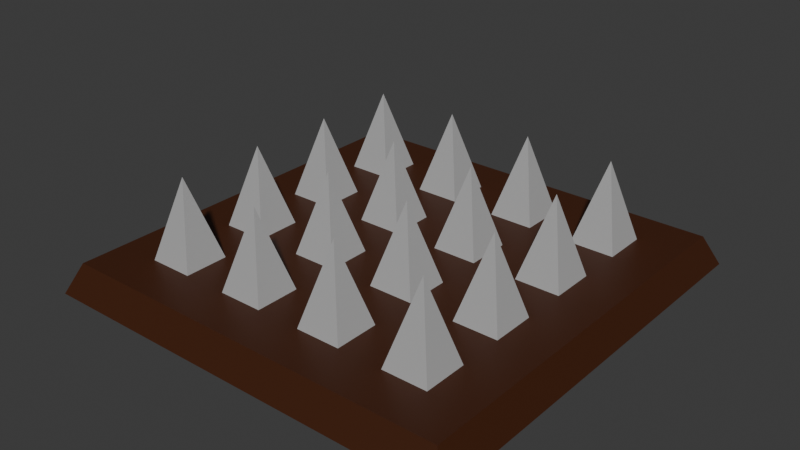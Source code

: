 # Source: spike_trap.blend  (saved by Blender 4.0.36; exported with 4.5.12 LTS)
import bpy
from mathutils import Matrix  # noqa: F401  (used for matrix-valued properties, if any)

bpy.ops.wm.read_factory_settings(use_empty=True)
scene = bpy.context.scene
scene.name = 'Scene'

# ---- collections
col_collection = bpy.data.collections.new('Collection'); scene.collection.children.link(col_collection)

# ---- materials (node trees are filled in below, after node groups)
mat_material = bpy.data.materials.new('Material')
mat_material.alpha_threshold = 0.0
mat_material.use_transparent_shadow = False
mat_material.roughness = 0.5
mat_material.line_color = (0.0, 0.0, 0.0, 1.0)
mat_material_001 = bpy.data.materials.new('Material.001')
mat_material_001.use_transparent_shadow = False

# ---- material node trees
mat_material.use_nodes = True; mat_material.node_tree.nodes.clear()
_N = mat_material.node_tree.nodes; _L = mat_material.node_tree.links
n0 = _N.new('ShaderNodeOutputMaterial'); n0.name = 'Material Output'; n0.location = (300, 300)
n1 = _N.new('ShaderNodeBsdfPrincipled'); n1.name = 'Principled BSDF'; n1.location = (10, 300)
n1.inputs[0].default_value = (0.05554, 0.01495, 0.003897, 1.0)
n1.inputs[3].default_value = 1.45
_L.new(n1.outputs[0], n0.inputs[0])
n0.is_active_output = True
mat_material_001.use_nodes = True; mat_material_001.node_tree.nodes.clear()
_N = mat_material_001.node_tree.nodes; _L = mat_material_001.node_tree.links
n0 = _N.new('ShaderNodeBsdfPrincipled'); n0.name = 'Principled BSDF'; n0.location = (10, 300)
n0.inputs[0].default_value = (0.4225, 0.4225, 0.4225, 1.0)
n0.inputs[3].default_value = 1.45
n1 = _N.new('ShaderNodeOutputMaterial'); n1.name = 'Material Output'; n1.location = (300, 300)
_L.new(n0.outputs[0], n1.inputs[0])
n1.is_active_output = True

# ---- world
world_world = bpy.data.worlds.new('World'); scene.world = world_world
world_world.use_nodes = True; world_world.node_tree.nodes.clear()
_N = world_world.node_tree.nodes; _L = world_world.node_tree.links
n0 = _N.new('ShaderNodeOutputWorld'); n0.name = 'World Output'; n0.location = (300, 300)
n1 = _N.new('ShaderNodeBackground'); n1.name = 'Background'; n1.location = (10, 300)
n1.inputs[0].default_value = (0.05088, 0.05088, 0.05088, 1.0)
_L.new(n1.outputs[0], n0.inputs[0])
n0.is_active_output = True
world_world.color = (0.05088, 0.05088, 0.05088)
world_world.use_sun_shadow = False
world_world.sun_shadow_jitter_overblur = 0.0

# ---- meshes
me_cube = bpy.data.meshes.new('Cube')
me_cube.from_pydata([(0.9352, 0.9352, -0.8585), (1.0, 1.0, -1.0), (0.9352, -0.9352, -0.8585), (1.0, -1.0, -1.0), (-0.9352, 0.9352, -0.8585), (-1.0, 1.0, -1.0), (-0.9352, -0.9352, -0.8585), (-1.0, -1.0, -1.0), (-1.0, 0.7778, -1.0), (-1.0, 0.5556, -1.0), (-1.0, 0.3333, -1.0), (-1.0, 0.1111, -1.0), (-1.0, -0.1111, -1.0), (-1.0, -0.3333, -1.0), (-1.0, -0.5556, -1.0), (-1.0, -0.7778, -1.0), (0.9352, 0.7274, -0.8585), (0.9352, 0.5195, -0.8585), (0.9352, 0.3117, -0.8585), (0.9352, 0.1039, -0.8585), (0.9352, -0.1039, -0.8585), (0.9352, -0.3117, -0.8585), (0.9352, -0.5195, -0.8585), (0.9352, -0.7274, -0.8585), (-0.9352, -0.7274, -0.8585), (-0.9352, -0.5195, -0.8585), (-0.9352, -0.3117, -0.8585), (-0.9352, -0.1039, -0.8585), (-0.9352, 0.1039, -0.8585), (-0.9352, 0.3117, -0.8585), (-0.9352, 0.5195, -0.8585), (-0.9352, 0.7274, -0.8585), (1.0, -0.7778, -1.0), (1.0, -0.5556, -1.0), (1.0, -0.3333, -1.0), (1.0, -0.1111, -1.0), (1.0, 0.1111, -1.0), (1.0, 0.3333, -1.0), (1.0, 0.5556, -1.0), (1.0, 0.7778, -1.0), (0.7778, 1.0, -1.0), (0.5556, 1.0, -1.0), (0.3333, 1.0, -1.0), (0.1111, 1.0, -1.0), (-0.1111, 1.0, -1.0), (-0.3333, 1.0, -1.0), (-0.5556, 1.0, -1.0), (-0.7778, 1.0, -1.0), (0.7274, -0.9352, -0.8585), (0.5195, -0.9352, -0.8585), (0.3117, -0.9352, -0.8585), (0.1039, -0.9352, -0.8585), (-0.1039, -0.9352, -0.8585), (-0.3117, -0.9352, -0.8585), (-0.5195, -0.9352, -0.8585), (-0.7274, -0.9352, -0.8585), (-0.7778, -1.0, -1.0), (-0.5556, -1.0, -1.0), (-0.3333, -1.0, -1.0), (-0.1111, -1.0, -1.0), (0.1111, -1.0, -1.0), (0.3333, -1.0, -1.0), (0.5556, -1.0, -1.0), (0.7778, -1.0, -1.0), (-0.7274, 0.9352, -0.8585), (-0.5195, 0.9352, -0.8585), (-0.3117, 0.9352, -0.8585), (-0.1039, 0.9352, -0.8585), (0.1039, 0.9352, -0.8585), (0.3117, 0.9352, -0.8585), (0.5195, 0.9352, -0.8585), (0.7274, 0.9352, -0.8585), (0.7778, 0.7778, -1.0), (0.5556, 0.7778, -1.0), (0.3333, 0.7778, -1.0), (0.1111, 0.7778, -1.0), (-0.1111, 0.7778, -1.0), (-0.3333, 0.7778, -1.0), (-0.5556, 0.7778, -1.0), (-0.7778, 0.7778, -1.0), (0.7778, 0.5556, -1.0), (0.5556, 0.5556, -1.0), (0.3333, 0.5556, -1.0), (0.1111, 0.5556, -1.0), (-0.1111, 0.5556, -1.0), (-0.3333, 0.5556, -1.0), (-0.5556, 0.5556, -1.0), (-0.7778, 0.5556, -1.0), (0.7778, 0.3333, -1.0), (0.5556, 0.3333, -1.0), (0.3333, 0.3333, -1.0), (0.1111, 0.3333, -1.0), (-0.1111, 0.3333, -1.0), (-0.3333, 0.3333, -1.0), (-0.5556, 0.3333, -1.0), (-0.7778, 0.3333, -1.0), (0.7778, 0.1111, -1.0), (0.5556, 0.1111, -1.0), (0.3333, 0.1111, -1.0), (0.1111, 0.1111, -1.0), (-0.1111, 0.1111, -1.0), (-0.3333, 0.1111, -1.0), (-0.5556, 0.1111, -1.0), (-0.7778, 0.1111, -1.0), (0.7778, -0.1111, -1.0), (0.5556, -0.1111, -1.0), (0.3333, -0.1111, -1.0), (0.1111, -0.1111, -1.0), (-0.1111, -0.1111, -1.0), (-0.3333, -0.1111, -1.0), (-0.5556, -0.1111, -1.0), (-0.7778, -0.1111, -1.0), (0.7778, -0.3333, -1.0), (0.5556, -0.3333, -1.0), (0.3333, -0.3333, -1.0), (0.1111, -0.3333, -1.0), (-0.1111, -0.3333, -1.0), (-0.3333, -0.3333, -1.0), (-0.5556, -0.3333, -1.0), (-0.7778, -0.3333, -1.0), (0.7778, -0.5556, -1.0), (0.5556, -0.5556, -1.0), (0.3333, -0.5556, -1.0), (0.1111, -0.5556, -1.0), (-0.1111, -0.5556, -1.0), (-0.3333, -0.5556, -1.0), (-0.5556, -0.5556, -1.0), (-0.7778, -0.5556, -1.0), (0.7778, -0.7778, -1.0), (0.5556, -0.7778, -1.0), (0.3333, -0.7778, -1.0), (0.1111, -0.7778, -1.0), (-0.1111, -0.7778, -1.0), (-0.3333, -0.7778, -1.0), (-0.5556, -0.7778, -1.0), (-0.7778, -0.7778, -1.0), (-0.7274, 0.7274, -0.8585), (-0.5195, 0.7274, -0.8585), (-0.3117, 0.7274, -0.8585), (-0.1039, 0.7274, -0.8585), (0.1039, 0.7274, -0.8585), (0.3117, 0.7274, -0.8585), (0.5195, 0.7274, -0.8585), (0.7274, 0.7274, -0.8585), (-0.7274, 0.5195, -0.8585), (-0.5195, 0.5195, -0.8585), (-0.3117, 0.5195, -0.8585), (-0.1039, 0.5195, -0.8585), (0.1039, 0.5195, -0.8585), (0.3117, 0.5195, -0.8585), (0.5195, 0.5195, -0.8585), (0.7274, 0.5195, -0.8585), (-0.7274, 0.3117, -0.8585), (-0.5195, 0.3117, -0.8585), (-0.3117, 0.3117, -0.8585), (-0.1039, 0.3117, -0.8585), (0.1039, 0.3117, -0.8585), (0.3117, 0.3117, -0.8585), (0.5195, 0.3117, -0.8585), (0.7274, 0.3117, -0.8585), (-0.7274, 0.1039, -0.8585), (-0.5195, 0.1039, -0.8585), (-0.3117, 0.1039, -0.8585), (-0.1039, 0.1039, -0.8585), (0.1039, 0.1039, -0.8585), (0.3117, 0.1039, -0.8585), (0.5195, 0.1039, -0.8585), (0.7274, 0.1039, -0.8585), (-0.7274, -0.1039, -0.8585), (-0.5195, -0.1039, -0.8585), (-0.3117, -0.1039, -0.8585), (-0.1039, -0.1039, -0.8585), (0.1039, -0.1039, -0.8585), (0.3117, -0.1039, -0.8585), (0.5195, -0.1039, -0.8585), (0.7274, -0.1039, -0.8585), (-0.7274, -0.3117, -0.8585), (-0.5195, -0.3117, -0.8585), (-0.3117, -0.3117, -0.8585), (-0.1039, -0.3117, -0.8585), (0.1039, -0.3117, -0.8585), (0.3117, -0.3117, -0.8585), (0.5195, -0.3117, -0.8585), (0.7274, -0.3117, -0.8585), (-0.7274, -0.5195, -0.8585), (-0.5195, -0.5195, -0.8585), (-0.3117, -0.5195, -0.8585), (-0.1039, -0.5195, -0.8585), (0.1039, -0.5195, -0.8585), (0.3117, -0.5195, -0.8585), (0.5195, -0.5195, -0.8585), (0.7274, -0.5195, -0.8585), (-0.7274, -0.7274, -0.8585), (-0.5195, -0.7274, -0.8585), (-0.3117, -0.7274, -0.8585), (-0.1039, -0.7274, -0.8585), (0.1039, -0.7274, -0.8585), (0.3117, -0.7274, -0.8585), (0.5195, -0.7274, -0.8585), (0.7274, -0.7274, -0.8585), (0.6235, -0.6235, -0.483), (0.2078, -0.6235, -0.483), (-0.2078, -0.6235, -0.483), (-0.6235, -0.6235, -0.483), (0.6235, -0.2078, -0.483), (0.2078, -0.2078, -0.483), (-0.2078, -0.2078, -0.483), (-0.6235, -0.2078, -0.483), (0.6235, 0.2078, -0.483), (0.2078, 0.2078, -0.483), (-0.2078, 0.2078, -0.483), (-0.6235, 0.2078, -0.483), (0.6235, 0.6235, -0.483), (0.2078, 0.6235, -0.483), (-0.2078, 0.6235, -0.483), (-0.6235, 0.6235, -0.483)], [], [(192, 24, 6, 55), (56, 55, 6, 7), (8, 31, 4, 5), (128, 32, 3, 63), (32, 23, 2, 3), (40, 71, 0, 1), (1, 0, 16, 39), (39, 16, 17, 38), (38, 17, 18, 37), (37, 18, 19, 36), (36, 19, 20, 35), (35, 20, 21, 34), (34, 21, 22, 33), (33, 22, 23, 32), (40, 1, 39, 72), (72, 39, 38, 80), (80, 38, 37, 88), (88, 37, 36, 96), (96, 36, 35, 104), (104, 35, 34, 112), (112, 34, 33, 120), (120, 33, 32, 128), (7, 6, 24, 15), (15, 24, 25, 14), (14, 25, 26, 13), (13, 26, 27, 12), (12, 27, 28, 11), (11, 28, 29, 10), (10, 29, 30, 9), (9, 30, 31, 8), (64, 4, 31, 136), (136, 31, 30, 144), (144, 30, 29, 152), (152, 29, 28, 160), (160, 28, 27, 168), (168, 27, 26, 176), (176, 26, 25, 184), (184, 25, 24, 192), (22, 191, 199, 23), (189, 188, 201), (190, 189, 197, 198), (187, 186, 202), (188, 187, 195, 196), (185, 184, 203), (186, 185, 193, 194), (175, 174, 204), (21, 183, 191, 22), (183, 182, 190, 191), (182, 181, 189, 190), (181, 180, 188, 189), (180, 179, 187, 188), (179, 178, 186, 187), (178, 177, 185, 186), (177, 176, 184, 185), (20, 175, 183, 21), (173, 172, 205), (174, 173, 181, 182), (171, 170, 206), (172, 171, 179, 180), (169, 168, 207), (170, 169, 177, 178), (159, 158, 208), (19, 167, 175, 20), (167, 166, 174, 175), (166, 165, 173, 174), (165, 164, 172, 173), (164, 163, 171, 172), (163, 162, 170, 171), (162, 161, 169, 170), (161, 160, 168, 169), (18, 159, 167, 19), (157, 156, 209), (158, 157, 165, 166), (155, 154, 210), (156, 155, 163, 164), (153, 152, 211), (154, 153, 161, 162), (143, 142, 212), (17, 151, 159, 18), (151, 150, 158, 159), (150, 149, 157, 158), (149, 148, 156, 157), (148, 147, 155, 156), (147, 146, 154, 155), (146, 145, 153, 154), (145, 144, 152, 153), (16, 143, 151, 17), (141, 140, 213), (142, 141, 149, 150), (139, 138, 214), (140, 139, 147, 148), (137, 136, 215), (138, 137, 145, 146), (0, 71, 143, 16), (71, 70, 142, 143), (70, 69, 141, 142), (69, 68, 140, 141), (68, 67, 139, 140), (67, 66, 138, 139), (66, 65, 137, 138), (65, 64, 136, 137), (14, 127, 135, 15), (127, 126, 134, 135), (126, 125, 133, 134), (125, 124, 132, 133), (124, 123, 131, 132), (123, 122, 130, 131), (122, 121, 129, 130), (121, 120, 128, 129), (13, 119, 127, 14), (119, 118, 126, 127), (118, 117, 125, 126), (117, 116, 124, 125), (116, 115, 123, 124), (115, 114, 122, 123), (114, 113, 121, 122), (113, 112, 120, 121), (12, 111, 119, 13), (111, 110, 118, 119), (110, 109, 117, 118), (109, 108, 116, 117), (108, 107, 115, 116), (107, 106, 114, 115), (106, 105, 113, 114), (105, 104, 112, 113), (11, 103, 111, 12), (103, 102, 110, 111), (102, 101, 109, 110), (101, 100, 108, 109), (100, 99, 107, 108), (99, 98, 106, 107), (98, 97, 105, 106), (97, 96, 104, 105), (10, 95, 103, 11), (95, 94, 102, 103), (94, 93, 101, 102), (93, 92, 100, 101), (92, 91, 99, 100), (91, 90, 98, 99), (90, 89, 97, 98), (89, 88, 96, 97), (9, 87, 95, 10), (87, 86, 94, 95), (86, 85, 93, 94), (85, 84, 92, 93), (84, 83, 91, 92), (83, 82, 90, 91), (82, 81, 89, 90), (81, 80, 88, 89), (8, 79, 87, 9), (79, 78, 86, 87), (78, 77, 85, 86), (77, 76, 84, 85), (76, 75, 83, 84), (75, 74, 82, 83), (74, 73, 81, 82), (73, 72, 80, 81), (5, 47, 79, 8), (47, 46, 78, 79), (46, 45, 77, 78), (45, 44, 76, 77), (44, 43, 75, 76), (43, 42, 74, 75), (42, 41, 73, 74), (41, 40, 72, 73), (5, 4, 64, 47), (47, 64, 65, 46), (46, 65, 66, 45), (45, 66, 67, 44), (44, 67, 68, 43), (43, 68, 69, 42), (42, 69, 70, 41), (41, 70, 71, 40), (15, 135, 56, 7), (135, 134, 57, 56), (134, 133, 58, 57), (133, 132, 59, 58), (132, 131, 60, 59), (131, 130, 61, 60), (130, 129, 62, 61), (129, 128, 63, 62), (3, 2, 48, 63), (63, 48, 49, 62), (62, 49, 50, 61), (61, 50, 51, 60), (60, 51, 52, 59), (59, 52, 53, 58), (58, 53, 54, 57), (57, 54, 55, 56), (23, 199, 48, 2), (199, 198, 49, 48), (198, 197, 50, 49), (197, 196, 51, 50), (196, 195, 52, 51), (195, 194, 53, 52), (194, 193, 54, 53), (193, 192, 55, 54), (191, 190, 200), (190, 198, 200), (198, 199, 200), (199, 191, 200), (188, 196, 201), (196, 197, 201), (197, 189, 201), (186, 194, 202), (194, 195, 202), (195, 187, 202), (184, 192, 203), (192, 193, 203), (193, 185, 203), (174, 182, 204), (182, 183, 204), (183, 175, 204), (172, 180, 205), (180, 181, 205), (181, 173, 205), (170, 178, 206), (178, 179, 206), (179, 171, 206), (168, 176, 207), (176, 177, 207), (177, 169, 207), (158, 166, 208), (166, 167, 208), (167, 159, 208), (156, 164, 209), (164, 165, 209), (165, 157, 209), (154, 162, 210), (162, 163, 210), (163, 155, 210), (152, 160, 211), (160, 161, 211), (161, 153, 211), (142, 150, 212), (150, 151, 212), (151, 143, 212), (140, 148, 213), (148, 149, 213), (149, 141, 213), (138, 146, 214), (146, 147, 214), (147, 139, 214), (136, 144, 215), (144, 145, 215), (145, 137, 215)])
me_cube.polygons.foreach_set('material_index', [0, 0, 0, 0, 0, 0, 0, 0, 0, 0, 0, 0, 0, 0, 0, 0, 0, 0, 0, 0, 0, 0, 0, 0, 0, 0, 0, 0, 0, 0, 0, 0, 0, 0, 0, 0, 0, 0, 0, 1, 0, 1, 0, 1, 0, 1, 0, 0, 0, 0, 0, 0, 0, 0, 0, 1, 0, 1, 0, 1, 0, 1, 0, 0, 0, 0, 0, 0, 0, 0, 0, 1, 0, 1, 0, 1, 0, 1, 0, 0, 0, 0, 0, 0, 0, 0, 0, 1, 0, 1, 0, 1, 0, 0, 0, 0, 0, 0, 0, 0, 0, 0, 0, 0, 0, 0, 0, 0, 0, 0, 0, 0, 0, 0, 0, 0, 0, 0, 0, 0, 0, 0, 0, 0, 0, 0, 0, 0, 0, 0, 0, 0, 0, 0, 0, 0, 0, 0, 0, 0, 0, 0, 0, 0, 0, 0, 0, 0, 0, 0, 0, 0, 0, 0, 0, 0, 0, 0, 0, 0, 0, 0, 0, 0, 0, 0, 0, 0, 0, 0, 0, 0, 0, 0, 0, 0, 0, 0, 0, 0, 0, 0, 0, 0, 0, 0, 0, 0, 0, 0, 0, 0, 0, 0, 0, 0, 0, 1, 1, 1, 1, 1, 1, 1, 1, 1, 1, 1, 1, 1, 1, 1, 1, 1, 1, 1, 1, 1, 1, 1, 1, 1, 1, 1, 1, 1, 1, 1, 1, 1, 1, 1, 1, 1, 1, 1, 1, 1, 1, 1, 1, 1, 1, 1, 1, 1])
_uv = me_cube.uv_layers.new(name='UVMap')
_uv.uv.foreach_set('vector', [0.8472, 0.7222, 0.875, 0.7222, 0.875, 0.75, 0.8472, 0.75, 0.375, 0.9722, 0.625, 0.9722, 0.625, 1.0, 0.375, 1.0, 0.375, 0.2222, 0.625, 0.2222, 0.625, 0.25, 0.375, 0.25, 0.3472, 0.7222, 0.375, 0.7222, 0.375, 0.75, 0.3472, 0.75, 0.375, 0.7222, 0.625, 0.7222, 0.625, 0.75, 0.375, 0.75, 0.375, 0.4722, 0.625, 0.4722, 0.625, 0.5, 0.375, 0.5, 0.375, 0.5, 0.625, 0.5, 0.625, 0.5278, 0.375, 0.5278, 0.375, 0.5278, 0.625, 0.5278, 0.625, 0.5556, 0.375, 0.5556, 0.375, 0.5556, 0.625, 0.5556, 0.625, 0.5833, 0.375, 0.5833, 0.375, 0.5833, 0.625, 0.5833, 0.625, 0.6111, 0.375, 0.6111, 0.375, 0.6111, 0.625, 0.6111, 0.625, 0.6389, 0.375, 0.6389, 0.375, 0.6389, 0.625, 0.6389, 0.625, 0.6667, 0.375, 0.6667, 0.375, 0.6667, 0.625, 0.6667, 0.625, 0.6944, 0.375, 0.6944, 0.375, 0.6944, 0.625, 0.6944, 0.625, 0.7222, 0.375, 0.7222, 0.3472, 0.5, 0.375, 0.5, 0.375, 0.5278, 0.3472, 0.5278, 0.3472, 0.5278, 0.375, 0.5278, 0.375, 0.5556, 0.3472, 0.5556, 0.3472, 0.5556, 0.375, 0.5556, 0.375, 0.5833, 0.3472, 0.5833, 0.3472, 0.5833, 0.375, 0.5833, 0.375, 0.6111, 0.3472, 0.6111, 0.3472, 0.6111, 0.375, 0.6111, 0.375, 0.6389, 0.3472, 0.6389, 0.3472, 0.6389, 0.375, 0.6389, 0.375, 0.6667, 0.3472, 0.6667, 0.3472, 0.6667, 0.375, 0.6667, 0.375, 0.6944, 0.3472, 0.6944, 0.3472, 0.6944, 0.375, 0.6944, 0.375, 0.7222, 0.3472, 0.7222, 0.375, 0.0, 0.625, 0.0, 0.625, 0.02778, 0.375, 0.02778, 0.375, 0.02778, 0.625, 0.02778, 0.625, 0.05556, 0.375, 0.05556, 0.375, 0.05556, 0.625, 0.05556, 0.625, 0.08333, 0.375, 0.08333, 0.375, 0.08333, 0.625, 0.08333, 0.625, 0.1111, 0.375, 0.1111, 0.375, 0.1111, 0.625, 0.1111, 0.625, 0.1389, 0.375, 0.1389, 0.375, 0.1389, 0.625, 0.1389, 0.625, 0.1667, 0.375, 0.1667, 0.375, 0.1667, 0.625, 0.1667, 0.625, 0.1944, 0.375, 0.1944, 0.375, 0.1944, 0.625, 0.1944, 0.625, 0.2222, 0.375, 0.2222, 0.8472, 0.5, 0.875, 0.5, 0.875, 0.5278, 0.8472, 0.5278, 0.8472, 0.5278, 0.875, 0.5278, 0.875, 0.5556, 0.8472, 0.5556, 0.8472, 0.5556, 0.875, 0.5556, 0.875, 0.5833, 0.8472, 0.5833, 0.8472, 0.5833, 0.875, 0.5833, 0.875, 0.6111, 0.8472, 0.6111, 0.8472, 0.6111, 0.875, 0.6111, 0.875, 0.6389, 0.8472, 0.6389, 0.8472, 0.6389, 0.875, 0.6389, 0.875, 0.6667, 0.8472, 0.6667, 0.8472, 0.6667, 0.875, 0.6667, 0.875, 0.6944, 0.8472, 0.6944, 0.8472, 0.6944, 0.875, 0.6944, 0.875, 0.7222, 0.8472, 0.7222, 0.625, 0.6944, 0.6528, 0.6944, 0.6528, 0.7222, 0.625, 0.7222, 0.7083, 0.6944, 0.7361, 0.6944, 0.7222, 0.7083, 0.6806, 0.6944, 0.7083, 0.6944, 0.7083, 0.7222, 0.6806, 0.7222, 0.7639, 0.6944, 0.7917, 0.6944, 0.7778, 0.7083, 0.7361, 0.6944, 0.7639, 0.6944, 0.7639, 0.7222, 0.7361, 0.7222, 0.8194, 0.6944, 0.8472, 0.6944, 0.8333, 0.7083, 0.7917, 0.6944, 0.8194, 0.6944, 0.8194, 0.7222, 0.7917, 0.7222, 0.6528, 0.6389, 0.6806, 0.6389, 0.6667, 0.6528, 0.625, 0.6667, 0.6528, 0.6667, 0.6528, 0.6944, 0.625, 0.6944, 0.6528, 0.6667, 0.6806, 0.6667, 0.6806, 0.6944, 0.6528, 0.6944, 0.6806, 0.6667, 0.7083, 0.6667, 0.7083, 0.6944, 0.6806, 0.6944, 0.7083, 0.6667, 0.7361, 0.6667, 0.7361, 0.6944, 0.7083, 0.6944, 0.7361, 0.6667, 0.7639, 0.6667, 0.7639, 0.6944, 0.7361, 0.6944, 0.7639, 0.6667, 0.7917, 0.6667, 0.7917, 0.6944, 0.7639, 0.6944, 0.7917, 0.6667, 0.8194, 0.6667, 0.8194, 0.6944, 0.7917, 0.6944, 0.8194, 0.6667, 0.8472, 0.6667, 0.8472, 0.6944, 0.8194, 0.6944, 0.625, 0.6389, 0.6528, 0.6389, 0.6528, 0.6667, 0.625, 0.6667, 0.7083, 0.6389, 0.7361, 0.6389, 0.7222, 0.6528, 0.6806, 0.6389, 0.7083, 0.6389, 0.7083, 0.6667, 0.6806, 0.6667, 0.7639, 0.6389, 0.7917, 0.6389, 0.7778, 0.6528, 0.7361, 0.6389, 0.7639, 0.6389, 0.7639, 0.6667, 0.7361, 0.6667, 0.8194, 0.6389, 0.8472, 0.6389, 0.8333, 0.6528, 0.7917, 0.6389, 0.8194, 0.6389, 0.8194, 0.6667, 0.7917, 0.6667, 0.6528, 0.5833, 0.6806, 0.5833, 0.6667, 0.5972, 0.625, 0.6111, 0.6528, 0.6111, 0.6528, 0.6389, 0.625, 0.6389, 0.6528, 0.6111, 0.6806, 0.6111, 0.6806, 0.6389, 0.6528, 0.6389, 0.6806, 0.6111, 0.7083, 0.6111, 0.7083, 0.6389, 0.6806, 0.6389, 0.7083, 0.6111, 0.7361, 0.6111, 0.7361, 0.6389, 0.7083, 0.6389, 0.7361, 0.6111, 0.7639, 0.6111, 0.7639, 0.6389, 0.7361, 0.6389, 0.7639, 0.6111, 0.7917, 0.6111, 0.7917, 0.6389, 0.7639, 0.6389, 0.7917, 0.6111, 0.8194, 0.6111, 0.8194, 0.6389, 0.7917, 0.6389, 0.8194, 0.6111, 0.8472, 0.6111, 0.8472, 0.6389, 0.8194, 0.6389, 0.625, 0.5833, 0.6528, 0.5833, 0.6528, 0.6111, 0.625, 0.6111, 0.7083, 0.5833, 0.7361, 0.5833, 0.7222, 0.5972, 0.6806, 0.5833, 0.7083, 0.5833, 0.7083, 0.6111, 0.6806, 0.6111, 0.7639, 0.5833, 0.7917, 0.5833, 0.7778, 0.5972, 0.7361, 0.5833, 0.7639, 0.5833, 0.7639, 0.6111, 0.7361, 0.6111, 0.8194, 0.5833, 0.8472, 0.5833, 0.8333, 0.5972, 0.7917, 0.5833, 0.8194, 0.5833, 0.8194, 0.6111, 0.7917, 0.6111, 0.6528, 0.5278, 0.6806, 0.5278, 0.6667, 0.5417, 0.625, 0.5556, 0.6528, 0.5556, 0.6528, 0.5833, 0.625, 0.5833, 0.6528, 0.5556, 0.6806, 0.5556, 0.6806, 0.5833, 0.6528, 0.5833, 0.6806, 0.5556, 0.7083, 0.5556, 0.7083, 0.5833, 0.6806, 0.5833, 0.7083, 0.5556, 0.7361, 0.5556, 0.7361, 0.5833, 0.7083, 0.5833, 0.7361, 0.5556, 0.7639, 0.5556, 0.7639, 0.5833, 0.7361, 0.5833, 0.7639, 0.5556, 0.7917, 0.5556, 0.7917, 0.5833, 0.7639, 0.5833, 0.7917, 0.5556, 0.8194, 0.5556, 0.8194, 0.5833, 0.7917, 0.5833, 0.8194, 0.5556, 0.8472, 0.5556, 0.8472, 0.5833, 0.8194, 0.5833, 0.625, 0.5278, 0.6528, 0.5278, 0.6528, 0.5556, 0.625, 0.5556, 0.7083, 0.5278, 0.7361, 0.5278, 0.7222, 0.5417, 0.6806, 0.5278, 0.7083, 0.5278, 0.7083, 0.5556, 0.6806, 0.5556, 0.7639, 0.5278, 0.7917, 0.5278, 0.7778, 0.5417, 0.7361, 0.5278, 0.7639, 0.5278, 0.7639, 0.5556, 0.7361, 0.5556, 0.8194, 0.5278, 0.8472, 0.5278, 0.8333, 0.5417, 0.7917, 0.5278, 0.8194, 0.5278, 0.8194, 0.5556, 0.7917, 0.5556, 0.625, 0.5, 0.6528, 0.5, 0.6528, 0.5278, 0.625, 0.5278, 0.6528, 0.5, 0.6806, 0.5, 0.6806, 0.5278, 0.6528, 0.5278, 0.6806, 0.5, 0.7083, 0.5, 0.7083, 0.5278, 0.6806, 0.5278, 0.7083, 0.5, 0.7361, 0.5, 0.7361, 0.5278, 0.7083, 0.5278, 0.7361, 0.5, 0.7639, 0.5, 0.7639, 0.5278, 0.7361, 0.5278, 0.7639, 0.5, 0.7917, 0.5, 0.7917, 0.5278, 0.7639, 0.5278, 0.7917, 0.5, 0.8194, 0.5, 0.8194, 0.5278, 0.7917, 0.5278, 0.8194, 0.5, 0.8472, 0.5, 0.8472, 0.5278, 0.8194, 0.5278, 0.125, 0.6944, 0.1528, 0.6944, 0.1528, 0.7222, 0.125, 0.7222, 0.1528, 0.6944, 0.1806, 0.6944, 0.1806, 0.7222, 0.1528, 0.7222, 0.1806, 0.6944, 0.2083, 0.6944, 0.2083, 0.7222, 0.1806, 0.7222, 0.2083, 0.6944, 0.2361, 0.6944, 0.2361, 0.7222, 0.2083, 0.7222, 0.2361, 0.6944, 0.2639, 0.6944, 0.2639, 0.7222, 0.2361, 0.7222, 0.2639, 0.6944, 0.2917, 0.6944, 0.2917, 0.7222, 0.2639, 0.7222, 0.2917, 0.6944, 0.3194, 0.6944, 0.3194, 0.7222, 0.2917, 0.7222, 0.3194, 0.6944, 0.3472, 0.6944, 0.3472, 0.7222, 0.3194, 0.7222, 0.125, 0.6667, 0.1528, 0.6667, 0.1528, 0.6944, 0.125, 0.6944, 0.1528, 0.6667, 0.1806, 0.6667, 0.1806, 0.6944, 0.1528, 0.6944, 0.1806, 0.6667, 0.2083, 0.6667, 0.2083, 0.6944, 0.1806, 0.6944, 0.2083, 0.6667, 0.2361, 0.6667, 0.2361, 0.6944, 0.2083, 0.6944, 0.2361, 0.6667, 0.2639, 0.6667, 0.2639, 0.6944, 0.2361, 0.6944, 0.2639, 0.6667, 0.2917, 0.6667, 0.2917, 0.6944, 0.2639, 0.6944, 0.2917, 0.6667, 0.3194, 0.6667, 0.3194, 0.6944, 0.2917, 0.6944, 0.3194, 0.6667, 0.3472, 0.6667, 0.3472, 0.6944, 0.3194, 0.6944, 0.125, 0.6389, 0.1528, 0.6389, 0.1528, 0.6667, 0.125, 0.6667, 0.1528, 0.6389, 0.1806, 0.6389, 0.1806, 0.6667, 0.1528, 0.6667, 0.1806, 0.6389, 0.2083, 0.6389, 0.2083, 0.6667, 0.1806, 0.6667, 0.2083, 0.6389, 0.2361, 0.6389, 0.2361, 0.6667, 0.2083, 0.6667, 0.2361, 0.6389, 0.2639, 0.6389, 0.2639, 0.6667, 0.2361, 0.6667, 0.2639, 0.6389, 0.2917, 0.6389, 0.2917, 0.6667, 0.2639, 0.6667, 0.2917, 0.6389, 0.3194, 0.6389, 0.3194, 0.6667, 0.2917, 0.6667, 0.3194, 0.6389, 0.3472, 0.6389, 0.3472, 0.6667, 0.3194, 0.6667, 0.125, 0.6111, 0.1528, 0.6111, 0.1528, 0.6389, 0.125, 0.6389, 0.1528, 0.6111, 0.1806, 0.6111, 0.1806, 0.6389, 0.1528, 0.6389, 0.1806, 0.6111, 0.2083, 0.6111, 0.2083, 0.6389, 0.1806, 0.6389, 0.2083, 0.6111, 0.2361, 0.6111, 0.2361, 0.6389, 0.2083, 0.6389, 0.2361, 0.6111, 0.2639, 0.6111, 0.2639, 0.6389, 0.2361, 0.6389, 0.2639, 0.6111, 0.2917, 0.6111, 0.2917, 0.6389, 0.2639, 0.6389, 0.2917, 0.6111, 0.3194, 0.6111, 0.3194, 0.6389, 0.2917, 0.6389, 0.3194, 0.6111, 0.3472, 0.6111, 0.3472, 0.6389, 0.3194, 0.6389, 0.125, 0.5833, 0.1528, 0.5833, 0.1528, 0.6111, 0.125, 0.6111, 0.1528, 0.5833, 0.1806, 0.5833, 0.1806, 0.6111, 0.1528, 0.6111, 0.1806, 0.5833, 0.2083, 0.5833, 0.2083, 0.6111, 0.1806, 0.6111, 0.2083, 0.5833, 0.2361, 0.5833, 0.2361, 0.6111, 0.2083, 0.6111, 0.2361, 0.5833, 0.2639, 0.5833, 0.2639, 0.6111, 0.2361, 0.6111, 0.2639, 0.5833, 0.2917, 0.5833, 0.2917, 0.6111, 0.2639, 0.6111, 0.2917, 0.5833, 0.3194, 0.5833, 0.3194, 0.6111, 0.2917, 0.6111, 0.3194, 0.5833, 0.3472, 0.5833, 0.3472, 0.6111, 0.3194, 0.6111, 0.125, 0.5556, 0.1528, 0.5556, 0.1528, 0.5833, 0.125, 0.5833, 0.1528, 0.5556, 0.1806, 0.5556, 0.1806, 0.5833, 0.1528, 0.5833, 0.1806, 0.5556, 0.2083, 0.5556, 0.2083, 0.5833, 0.1806, 0.5833, 0.2083, 0.5556, 0.2361, 0.5556, 0.2361, 0.5833, 0.2083, 0.5833, 0.2361, 0.5556, 0.2639, 0.5556, 0.2639, 0.5833, 0.2361, 0.5833, 0.2639, 0.5556, 0.2917, 0.5556, 0.2917, 0.5833, 0.2639, 0.5833, 0.2917, 0.5556, 0.3194, 0.5556, 0.3194, 0.5833, 0.2917, 0.5833, 0.3194, 0.5556, 0.3472, 0.5556, 0.3472, 0.5833, 0.3194, 0.5833, 0.125, 0.5278, 0.1528, 0.5278, 0.1528, 0.5556, 0.125, 0.5556, 0.1528, 0.5278, 0.1806, 0.5278, 0.1806, 0.5556, 0.1528, 0.5556, 0.1806, 0.5278, 0.2083, 0.5278, 0.2083, 0.5556, 0.1806, 0.5556, 0.2083, 0.5278, 0.2361, 0.5278, 0.2361, 0.5556, 0.2083, 0.5556, 0.2361, 0.5278, 0.2639, 0.5278, 0.2639, 0.5556, 0.2361, 0.5556, 0.2639, 0.5278, 0.2917, 0.5278, 0.2917, 0.5556, 0.2639, 0.5556, 0.2917, 0.5278, 0.3194, 0.5278, 0.3194, 0.5556, 0.2917, 0.5556, 0.3194, 0.5278, 0.3472, 0.5278, 0.3472, 0.5556, 0.3194, 0.5556, 0.125, 0.5, 0.1528, 0.5, 0.1528, 0.5278, 0.125, 0.5278, 0.1528, 0.5, 0.1806, 0.5, 0.1806, 0.5278, 0.1528, 0.5278, 0.1806, 0.5, 0.2083, 0.5, 0.2083, 0.5278, 0.1806, 0.5278, 0.2083, 0.5, 0.2361, 0.5, 0.2361, 0.5278, 0.2083, 0.5278, 0.2361, 0.5, 0.2639, 0.5, 0.2639, 0.5278, 0.2361, 0.5278, 0.2639, 0.5, 0.2917, 0.5, 0.2917, 0.5278, 0.2639, 0.5278, 0.2917, 0.5, 0.3194, 0.5, 0.3194, 0.5278, 0.2917, 0.5278, 0.3194, 0.5, 0.3472, 0.5, 0.3472, 0.5278, 0.3194, 0.5278, 0.375, 0.25, 0.625, 0.25, 0.625, 0.2778, 0.375, 0.2778, 0.375, 0.2778, 0.625, 0.2778, 0.625, 0.3056, 0.375, 0.3056, 0.375, 0.3056, 0.625, 0.3056, 0.625, 0.3333, 0.375, 0.3333, 0.375, 0.3333, 0.625, 0.3333, 0.625, 0.3611, 0.375, 0.3611, 0.375, 0.3611, 0.625, 0.3611, 0.625, 0.3889, 0.375, 0.3889, 0.375, 0.3889, 0.625, 0.3889, 0.625, 0.4167, 0.375, 0.4167, 0.375, 0.4167, 0.625, 0.4167, 0.625, 0.4444, 0.375, 0.4444, 0.375, 0.4444, 0.625, 0.4444, 0.625, 0.4722, 0.375, 0.4722, 0.125, 0.7222, 0.1528, 0.7222, 0.1528, 0.75, 0.125, 0.75, 0.1528, 0.7222, 0.1806, 0.7222, 0.1806, 0.75, 0.1528, 0.75, 0.1806, 0.7222, 0.2083, 0.7222, 0.2083, 0.75, 0.1806, 0.75, 0.2083, 0.7222, 0.2361, 0.7222, 0.2361, 0.75, 0.2083, 0.75, 0.2361, 0.7222, 0.2639, 0.7222, 0.2639, 0.75, 0.2361, 0.75, 0.2639, 0.7222, 0.2917, 0.7222, 0.2917, 0.75, 0.2639, 0.75, 0.2917, 0.7222, 0.3194, 0.7222, 0.3194, 0.75, 0.2917, 0.75, 0.3194, 0.7222, 0.3472, 0.7222, 0.3472, 0.75, 0.3194, 0.75, 0.375, 0.75, 0.625, 0.75, 0.625, 0.7778, 0.375, 0.7778, 0.375, 0.7778, 0.625, 0.7778, 0.625, 0.8056, 0.375, 0.8056, 0.375, 0.8056, 0.625, 0.8056, 0.625, 0.8333, 0.375, 0.8333, 0.375, 0.8333, 0.625, 0.8333, 0.625, 0.8611, 0.375, 0.8611, 0.375, 0.8611, 0.625, 0.8611, 0.625, 0.8889, 0.375, 0.8889, 0.375, 0.8889, 0.625, 0.8889, 0.625, 0.9167, 0.375, 0.9167, 0.375, 0.9167, 0.625, 0.9167, 0.625, 0.9444, 0.375, 0.9444, 0.375, 0.9444, 0.625, 0.9444, 0.625, 0.9722, 0.375, 0.9722, 0.625, 0.7222, 0.6528, 0.7222, 0.6528, 0.75, 0.625, 0.75, 0.6528, 0.7222, 0.6806, 0.7222, 0.6806, 0.75, 0.6528, 0.75, 0.6806, 0.7222, 0.7083, 0.7222, 0.7083, 0.75, 0.6806, 0.75, 0.7083, 0.7222, 0.7361, 0.7222, 0.7361, 0.75, 0.7083, 0.75, 0.7361, 0.7222, 0.7639, 0.7222, 0.7639, 0.75, 0.7361, 0.75, 0.7639, 0.7222, 0.7917, 0.7222, 0.7917, 0.75, 0.7639, 0.75, 0.7917, 0.7222, 0.8194, 0.7222, 0.8194, 0.75, 0.7917, 0.75, 0.8194, 0.7222, 0.8472, 0.7222, 0.8472, 0.75, 0.8194, 0.75, 0.6528, 0.6944, 0.6806, 0.6944, 0.6667, 0.7083, 0.6806, 0.6944, 0.6806, 0.7222, 0.6667, 0.7083, 0.6806, 0.7222, 0.6528, 0.7222, 0.6667, 0.7083, 0.6528, 0.7222, 0.6528, 0.6944, 0.6667, 0.7083, 0.7361, 0.6944, 0.7361, 0.7222, 0.7222, 0.7083, 0.7361, 0.7222, 0.7083, 0.7222, 0.7222, 0.7083, 0.7083, 0.7222, 0.7083, 0.6944, 0.7222, 0.7083, 0.7917, 0.6944, 0.7917, 0.7222, 0.7778, 0.7083, 0.7917, 0.7222, 0.7639, 0.7222, 0.7778, 0.7083, 0.7639, 0.7222, 0.7639, 0.6944, 0.7778, 0.7083, 0.8472, 0.6944, 0.8472, 0.7222, 0.8333, 0.7083, 0.8472, 0.7222, 0.8194, 0.7222, 0.8333, 0.7083, 0.8194, 0.7222, 0.8194, 0.6944, 0.8333, 0.7083, 0.6806, 0.6389, 0.6806, 0.6667, 0.6667, 0.6528, 0.6806, 0.6667, 0.6528, 0.6667, 0.6667, 0.6528, 0.6528, 0.6667, 0.6528, 0.6389, 0.6667, 0.6528, 0.7361, 0.6389, 0.7361, 0.6667, 0.7222, 0.6528, 0.7361, 0.6667, 0.7083, 0.6667, 0.7222, 0.6528, 0.7083, 0.6667, 0.7083, 0.6389, 0.7222, 0.6528, 0.7917, 0.6389, 0.7917, 0.6667, 0.7778, 0.6528, 0.7917, 0.6667, 0.7639, 0.6667, 0.7778, 0.6528, 0.7639, 0.6667, 0.7639, 0.6389, 0.7778, 0.6528, 0.8472, 0.6389, 0.8472, 0.6667, 0.8333, 0.6528, 0.8472, 0.6667, 0.8194, 0.6667, 0.8333, 0.6528, 0.8194, 0.6667, 0.8194, 0.6389, 0.8333, 0.6528, 0.6806, 0.5833, 0.6806, 0.6111, 0.6667, 0.5972, 0.6806, 0.6111, 0.6528, 0.6111, 0.6667, 0.5972, 0.6528, 0.6111, 0.6528, 0.5833, 0.6667, 0.5972, 0.7361, 0.5833, 0.7361, 0.6111, 0.7222, 0.5972, 0.7361, 0.6111, 0.7083, 0.6111, 0.7222, 0.5972, 0.7083, 0.6111, 0.7083, 0.5833, 0.7222, 0.5972, 0.7917, 0.5833, 0.7917, 0.6111, 0.7778, 0.5972, 0.7917, 0.6111, 0.7639, 0.6111, 0.7778, 0.5972, 0.7639, 0.6111, 0.7639, 0.5833, 0.7778, 0.5972, 0.8472, 0.5833, 0.8472, 0.6111, 0.8333, 0.5972, 0.8472, 0.6111, 0.8194, 0.6111, 0.8333, 0.5972, 0.8194, 0.6111, 0.8194, 0.5833, 0.8333, 0.5972, 0.6806, 0.5278, 0.6806, 0.5556, 0.6667, 0.5417, 0.6806, 0.5556, 0.6528, 0.5556, 0.6667, 0.5417, 0.6528, 0.5556, 0.6528, 0.5278, 0.6667, 0.5417, 0.7361, 0.5278, 0.7361, 0.5556, 0.7222, 0.5417, 0.7361, 0.5556, 0.7083, 0.5556, 0.7222, 0.5417, 0.7083, 0.5556, 0.7083, 0.5278, 0.7222, 0.5417, 0.7917, 0.5278, 0.7917, 0.5556, 0.7778, 0.5417, 0.7917, 0.5556, 0.7639, 0.5556, 0.7778, 0.5417, 0.7639, 0.5556, 0.7639, 0.5278, 0.7778, 0.5417, 0.8472, 0.5278, 0.8472, 0.5556, 0.8333, 0.5417, 0.8472, 0.5556, 0.8194, 0.5556, 0.8333, 0.5417, 0.8194, 0.5556, 0.8194, 0.5278, 0.8333, 0.5417])
me_cube.materials.append(mat_material)
me_cube.materials.append(mat_material_001)
me_cube.use_mirror_vertex_groups = False
me_cube.update()

# ---- objects
ob_cube = bpy.data.objects.new('Cube', me_cube)

# ---- transforms, parenting, visibility, modifiers, constraints
ob_cube.location = (0.0, 0.0, 0.0)
ob_cube.lock_rotations_4d = False
ob_cube.empty_display_type = 'ARROWS'
ob_cube.lineart.crease_threshold = 0.0

# ---- collection membership
col_collection.objects.link(ob_cube)

# ---- scene / render settings (as saved in the file)
scene.frame_start = 1; scene.frame_end = 250; scene.frame_set(1)
scene.render.engine = 'BLENDER_EEVEE_NEXT'
scene.cycles.sampling_pattern = 'TABULATED_SOBOL'
bpy.context.view_layer.update()

# ---- added for rendering (the .blend has no active camera and no usable light): camera, sun
cam_auto = bpy.data.cameras.new('AutoCamera')
cam_auto.lens = 50.0
cam_auto.sensor_width = 36.0
cam_auto.clip_end = 1000.0
ob_auto_camera = bpy.data.objects.new('AutoCamera', cam_auto)
scene.collection.objects.link(ob_auto_camera)
ob_auto_camera.location = (2.66029, -3.19234, 1.38672)
ob_auto_camera.rotation_euler = (1.09748, -7.21219e-08, 0.694738)
scene.camera = ob_auto_camera
light_auto_sun = bpy.data.lights.new('AutoSun', 'SUN')
light_auto_sun.energy = 3.0
light_auto_sun.angle = 0.0523599
ob_auto_sun = bpy.data.objects.new('AutoSun', light_auto_sun)
scene.collection.objects.link(ob_auto_sun)
ob_auto_sun.rotation_euler = (0.872665, 0.174533, 0.523599)
bpy.context.view_layer.update()
